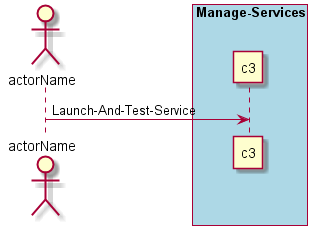

The diagram above was rendered by PlantUML. Its source (embedded in the PNG):
@startuml
Actor "actorName" as A

box "Manage-Services" #lightblue
participant "c3" as S
A -> S : Launch-And-Test-Service
end box

@enduml